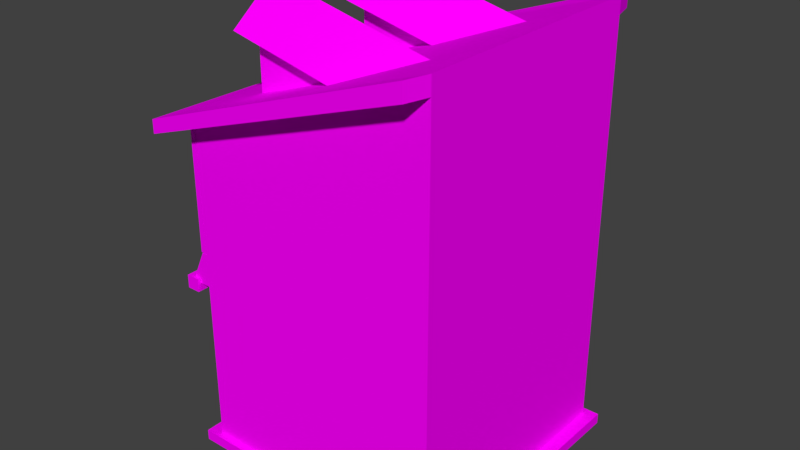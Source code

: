 # Source: b11.blend  (saved by Blender 2.77.0; exported with 4.5.12 LTS)
import bpy
from mathutils import Matrix  # noqa: F401  (used for matrix-valued properties, if any)

bpy.ops.wm.read_factory_settings(use_empty=True)
scene = bpy.context.scene
scene.name = 'Scene'

# ---- collections
col_collection_1 = bpy.data.collections.new('Collection 1'); scene.collection.children.link(col_collection_1)

# ---- images (referenced by path relative to the original .blend; pixels are not part of the script)
import os
ASSET_DIR = os.environ.get("B2B_ASSET_DIR", "")  # directory of the original .blend (textures are referenced by path, not embedded)
HERE = os.path.dirname(os.path.abspath(__file__))  # packed textures are extracted next to this script under _unpacked/

def load_image(name, relpath, width, height, colorspace="sRGB"):
    """Load a texture the original file referenced (path relative to the .blend, or extracted next to this script)."""
    p = next((c for c in (os.path.join(HERE, relpath), os.path.join(ASSET_DIR, relpath)) if relpath and os.path.exists(c)), "")
    if p:
        img = bpy.data.images.load(p, check_existing=True)
        img.name = name
    else:  # same state as the original file: an image datablock whose file is absent (Cycles renders it pink)
        img = bpy.data.images.new(name, width, height)
        img.source = "FILE"
        img.filepath = "//" + (relpath or name)
    img.colorspace_settings.name = colorspace
    return img
img_colorpalette_jpg_001 = load_image('colorPalette.jpg.001', 'colorPalette.jpg', 1024, 1024, 'sRGB')

# ---- materials (node trees are filled in below, after node groups)
mat_material_001 = bpy.data.materials.new('Material.001')
mat_material_001.alpha_threshold = 0.0
mat_material_001.roughness = 0.5
mat_material_001.line_color = (0.0, 0.0, 0.0, 1.0)

# ---- material node trees
mat_material_001.use_nodes = True; mat_material_001.node_tree.nodes.clear()
_N = mat_material_001.node_tree.nodes; _L = mat_material_001.node_tree.links
n0 = _N.new('ShaderNodeOutputMaterial'); n0.name = 'Material Output'; n0.location = (300, 300)
n1 = _N.new('ShaderNodeBsdfDiffuse'); n1.name = 'Diffuse BSDF'; n1.location = (10, 300)
n2 = _N.new('ShaderNodeTexImage'); n2.name = 'Image Texture'; n2.location = (228, 132)
n2.width = 140
n2.image = img_colorpalette_jpg_001
n3 = _N.new('ShaderNodeTexCoord'); n3.name = 'Texture Coordinate'; n3.location = (-183, 230)
_L.new(n1.outputs[0], n0.inputs[0])
_L.new(n3.outputs[2], n2.inputs[0])
_L.new(n2.outputs[0], n1.inputs[0])
n0.is_active_output = True

# ---- world
world_world = bpy.data.worlds.new('World'); scene.world = world_world
world_world.color = (0.05088, 0.05088, 0.05088)
world_world.use_sun_shadow = False
world_world.sun_shadow_jitter_overblur = 0.0
world_world.cycles.sampling_method = 'MANUAL'

# ---- meshes
me_cube = bpy.data.meshes.new('Cube')
me_cube.from_pydata([(-1.495, -0.7515, 7.165), (2.569, -2.569, -1.0), (-2.569, -2.569, -1.0), (-1.495, -0.7515, 6.086), (-1.495, -1.83, 7.165), (2.569, -2.569, 7.625), (-2.569, -2.569, 5.827), (-1.495, -1.83, 6.086), (2.569, 0.0, -1.0), (-2.569, 7.153e-07, -1.0), (2.569, -1.192e-06, 7.625), (-2.569, 4.768e-07, 5.827), (2.177, -1.953, 5.0), (2.177, -1.953, 6.325), (2.177, -0.628, 5.0), (2.177, -0.628, 6.325), (2.177, -1.291, 6.325), (-1.495, -1.291, 6.086), (-1.495, -1.291, 7.165), (2.177, -1.291, 5.0), (2.464, -1.291, 7.056), (2.464, -2.241, 6.325), (-1.783, -0.3406, 7.288), (2.464, -0.3406, 6.325), (-1.783, -1.291, 8.019), (-1.783, -2.241, 7.288), (-1.495, -1.291, 5.963), (-1.495, -1.953, 5.963), (-1.495, -0.628, 7.288), (-1.495, -0.628, 5.963), (-1.495, -1.291, 7.288), (-1.495, -1.953, 7.288), (-1.321, -1.291, 7.165), (-1.321, -1.291, 6.086), (-1.321, -1.83, 6.086), (-1.321, -0.7515, 7.165), (-1.321, -0.7515, 6.086), (-1.321, -1.83, 7.165), (-1.374, -1.351, 6.189), (-1.374, -1.351, 6.928), (-1.374, -1.213, 6.189), (-1.374, -1.213, 6.928), (-1.236, -1.351, 6.189), (-1.236, -1.351, 6.928), (-1.236, -1.213, 6.189), (-1.236, -1.213, 6.928), (-1.374, -0.7389, 6.81), (-1.374, -1.825, 6.81), (-1.374, -0.7389, 6.947), (-1.374, -1.825, 6.947), (-1.236, -0.7389, 6.81), (-1.236, -1.825, 6.81), (-1.236, -0.7389, 6.947), (-1.236, -1.825, 6.947), (2.569, -2.569, 7.281), (-2.569, -2.569, 5.555), (-2.569, 4.864e-07, 5.555), (2.569, -1.145e-06, 7.281), (2.445, -3.034, 7.281), (2.445, -3.034, 7.625), (-3.106, -3.034, 5.385), (-3.106, -3.034, 5.657), (-2.982, 4.768e-07, 5.657), (-2.982, 4.864e-07, 5.385), (-2.684, -1.716, 0.5821), (-2.684, -1.716, 1.838), (-2.684, -0.8974, 0.5821), (-2.684, -0.8974, 1.838), (-2.577, -1.807, 0.5053), (-2.577, -1.807, 1.914), (-2.577, -0.8061, 0.5053), (-2.577, -0.8061, 1.914), (-2.684, -1.807, 0.5053), (-2.684, -1.807, 1.914), (-2.684, -0.8061, 1.914), (-2.684, -0.8061, 0.5053), (-2.59, -1.716, 0.5821), (-2.59, -1.716, 1.838), (-2.59, -0.8974, 1.838), (-2.59, -0.8974, 0.5821), (-2.718, -1.404, 0.5579), (-2.718, -1.404, 1.911), (-2.718, -1.254, 0.5579), (-2.718, -1.254, 1.911), (-2.627, -1.404, 0.5579), (-2.627, -1.404, 1.911), (-2.627, -1.254, 0.5579), (-2.627, -1.254, 1.911), (-2.696, -0.8817, 1.378), (-2.696, -1.771, 1.378), (-2.696, -0.8817, 1.469), (-2.696, -1.771, 1.469), (-2.605, -0.8817, 1.378), (-2.605, -1.771, 1.378), (-2.605, -0.8817, 1.469), (-2.605, -1.771, 1.469), (-2.696, -0.8817, 1.102), (-2.696, -1.771, 1.102), (-2.696, -0.8817, 1.193), (-2.696, -1.771, 1.193), (-2.605, -0.8817, 1.102), (-2.605, -1.771, 1.102), (-2.605, -0.8817, 1.193), (-2.605, -1.771, 1.193), (-2.696, -0.8817, 0.8414), (-2.696, -1.771, 0.8414), (-2.696, -0.8817, 0.9325), (-2.696, -1.771, 0.9325), (-2.605, -0.8817, 0.8414), (-2.605, -1.771, 0.8414), (-2.605, -0.8817, 0.9325), (-2.605, -1.771, 0.9325), (-2.696, -0.8817, 0.6068), (-2.696, -1.771, 0.6068), (-2.696, -0.8817, 0.698), (-2.696, -1.771, 0.698), (-2.605, -0.8817, 0.6068), (-2.605, -1.771, 0.6068), (-2.605, -0.8817, 0.698), (-2.605, -1.771, 0.698), (-2.569, 5.751e-07, 3.012), (2.569, -7.006e-07, 4.069), (2.569, -2.569, 4.069), (-2.569, -2.569, 3.012), (-2.569, 5.987e-07, 2.338), (2.569, -5.829e-07, 3.218), (2.569, -2.569, 3.218), (-2.569, -2.569, 2.338), (-2.986, -2.569, 2.338), (-2.672, -2.569, 3.012), (-2.672, 5.751e-07, 3.012), (-2.986, 5.987e-07, 2.338), (-3.067, -0.5103, 2.175), (-3.067, -0.5103, 2.447), (-3.067, -0.2383, 2.175), (-3.067, -0.2383, 2.447), (-2.796, -0.5103, 2.175), (-2.796, -0.5103, 2.447), (-2.796, -0.2383, 2.175), (-2.796, -0.2383, 2.447), (-3.025, -0.8319, 2.251), (-3.025, -0.8319, 2.438), (-3.025, -0.6447, 2.251), (-3.025, -0.6447, 2.438), (-2.838, -0.8319, 2.251), (-2.838, -0.8319, 2.438), (-2.838, -0.6447, 2.251), (-2.838, -0.6447, 2.438), (-3.025, -0.1388, 2.251), (-3.025, -0.1388, 2.438), (-3.025, 0.04846, 2.251), (-3.025, 0.04846, 2.438), (-2.838, -0.1388, 2.251), (-2.838, -0.1388, 2.438), (-2.838, 0.04846, 2.251), (-2.838, 0.04846, 2.438), (-3.067, -1.243, 2.175), (-3.067, -1.243, 2.447), (-3.067, -0.9715, 2.175), (-3.067, -0.9715, 2.447), (-2.796, -1.243, 2.175), (-2.796, -1.243, 2.447), (-2.796, -0.9715, 2.175), (-2.796, -0.9715, 2.447), (-3.025, -1.565, 2.251), (-3.025, -1.565, 2.438), (-3.025, -1.378, 2.251), (-3.025, -1.378, 2.438), (-2.838, -1.565, 2.251), (-2.838, -1.565, 2.438), (-2.838, -1.378, 2.251), (-2.838, -1.378, 2.438), (-3.067, -1.941, 2.175), (-3.067, -1.941, 2.447), (-3.067, -1.669, 2.175), (-3.067, -1.669, 2.447), (-2.796, -1.941, 2.175), (-2.796, -1.941, 2.447), (-2.796, -1.669, 2.175), (-2.796, -1.669, 2.447), (-3.025, -2.262, 2.251), (-3.025, -2.262, 2.438), (-3.025, -2.075, 2.251), (-3.025, -2.075, 2.438), (-2.838, -2.262, 2.251), (-2.838, -2.262, 2.438), (-2.838, -2.075, 2.251), (-2.838, -2.075, 2.438), (-3.067, -2.643, 2.175), (-3.067, -2.643, 2.447), (-3.067, -2.371, 2.175), (-3.067, -2.371, 2.447), (-2.796, -2.643, 2.175), (-2.796, -2.643, 2.447), (-2.796, -2.371, 2.175), (-2.796, -2.371, 2.447), (-2.699, -2.565, 3.025), (-2.699, -2.565, 5.49), (-2.699, -2.449, 3.025), (-2.699, -2.449, 5.49), (-2.583, -2.565, 3.025), (-2.583, -2.565, 5.49), (-2.583, -2.449, 3.025), (-2.583, -2.449, 5.49), (-2.685, -2.343, -0.8471), (-2.685, -1.997, -0.8471), (-2.685, -1.997, -0.4418), (-2.635, -2.343, -0.8471), (-2.635, -2.343, -0.4418), (-2.635, -1.997, -0.8471), (-2.685, -2.17, -0.8471), (-2.635, -2.17, -0.8471), (-2.685, -2.343, -0.4418), (-2.663, -2.313, -0.8007), (-2.685, -2.314, -0.3865), (-2.685, -2.281, -0.3585), (-2.685, -2.246, -0.338), (-2.685, -2.208, -0.3255), (-2.685, -2.17, -0.3213), (-2.685, -2.132, -0.3255), (-2.685, -2.094, -0.338), (-2.685, -2.059, -0.3585), (-2.685, -2.026, -0.3865), (-2.635, -1.997, -0.4418), (-2.635, -2.17, -0.545), (-2.635, -2.026, -0.3865), (-2.635, -2.059, -0.3585), (-2.635, -2.094, -0.338), (-2.635, -2.132, -0.3255), (-2.635, -2.17, -0.3213), (-2.635, -2.208, -0.3255), (-2.635, -2.246, -0.338), (-2.635, -2.281, -0.3585), (-2.635, -2.314, -0.3865), (-2.685, -2.313, -0.8007), (-2.685, -2.313, -0.4498), (-2.685, -2.027, -0.4498), (-2.685, -2.027, -0.8007), (-2.685, -2.17, -0.8007), (-2.683, -2.323, -0.6108), (-2.685, -2.289, -0.4212), (-2.685, -2.262, -0.3981), (-2.685, -2.232, -0.3813), (-2.685, -2.202, -0.371), (-2.685, -2.17, -0.3675), (-2.685, -2.138, -0.371), (-2.685, -2.108, -0.3813), (-2.685, -2.078, -0.3981), (-2.685, -2.051, -0.4212), (-2.663, -2.313, -0.4498), (-2.663, -2.027, -0.4498), (-2.663, -2.027, -0.8007), (-2.663, -2.17, -0.8007), (-2.663, -2.17, -0.5518), (-2.663, -2.289, -0.4212), (-2.663, -2.262, -0.3981), (-2.663, -2.232, -0.3813), (-2.663, -2.202, -0.371), (-2.663, -2.17, -0.3675), (-2.663, -2.138, -0.371), (-2.663, -2.108, -0.3813), (-2.663, -2.078, -0.3981), (-2.663, -2.051, -0.4212), (-2.683, -2.323, -0.5769), (-2.683, -2.017, -0.6108), (-2.683, -2.017, -0.5769), (-2.627, -2.323, -0.6108), (-2.627, -2.323, -0.5769), (-2.627, -2.017, -0.6108), (-2.627, -2.017, -0.5769), (-2.685, -1.184, -0.3255), (-2.685, -1.223, -0.3213), (-2.685, -1.261, -0.3255), (-2.685, -1.298, -0.338), (-2.685, -1.334, -0.3585), (-2.685, -1.367, -0.3865), (-2.663, -1.365, -0.8007), (-2.685, -1.396, -0.4418), (-2.635, -1.223, -0.8471), (-2.685, -1.223, -0.8471), (-2.635, -1.049, -0.8471), (-2.635, -1.396, -0.4418), (-2.635, -1.396, -0.8471), (-2.685, -1.049, -0.4418), (-2.685, -1.049, -0.8471), (-2.685, -1.396, -0.8471), (-2.685, -1.997, -0.485), (-2.635, -2.343, -0.485), (-2.635, -2.17, -0.5772), (-2.685, -2.313, -0.4872), (-2.685, -2.027, -0.4872), (-2.663, -2.313, -0.4872), (-2.663, -2.027, -0.4872), (-2.663, -2.17, -0.5783), (-2.685, -2.343, -0.485), (-2.635, -1.997, -0.485), (-2.685, -2.358, -0.485), (-2.685, -2.358, -0.4418), (-2.685, -1.982, -0.4418), (-2.635, -1.982, -0.4418), (-2.635, -2.358, -0.4418), (-2.685, -1.982, -0.485), (-2.635, -2.358, -0.485), (-2.635, -1.982, -0.485), (-2.685, -2.17, -0.8743), (-2.685, -2.343, -0.8743), (-2.635, -1.997, -0.8743), (-2.685, -1.997, -0.8743), (-2.635, -2.17, -0.8743), (-2.635, -2.343, -0.8743), (-2.704, -2.17, -0.8471), (-2.704, -2.343, -0.8471), (-2.704, -1.997, -0.8471), (-2.704, -2.17, -0.8743), (-2.704, -2.343, -0.8743), (-2.704, -1.997, -0.8743), (-2.685, -2.17, -0.8924), (-2.685, -2.343, -0.8924), (-2.635, -1.997, -0.8924), (-2.685, -1.997, -0.8924), (-2.635, -2.17, -0.8924), (-2.635, -2.343, -0.8924), (-2.685, -1.147, -0.338), (-2.685, -1.112, -0.3585), (-2.685, -1.079, -0.3865), (-2.635, -1.049, -0.4418), (-2.635, -1.223, -0.545), (-2.635, -1.079, -0.3865), (-2.635, -1.112, -0.3585), (-2.635, -1.147, -0.338), (-2.635, -1.184, -0.3255), (-2.635, -1.223, -0.3213), (-2.635, -1.261, -0.3255), (-2.635, -1.298, -0.338), (-2.635, -1.334, -0.3585), (-2.635, -1.367, -0.3865), (-2.685, -1.365, -0.8007), (-2.685, -1.365, -0.4498), (-2.685, -1.08, -0.4498), (-2.685, -1.08, -0.8007), (-2.685, -1.223, -0.8007), (-2.683, -1.375, -0.6108), (-2.685, -1.341, -0.4212), (-2.685, -1.314, -0.3981), (-2.685, -1.285, -0.3813), (-2.685, -1.254, -0.371), (-2.685, -1.223, -0.3675), (-2.685, -1.191, -0.371), (-2.685, -1.16, -0.3813), (-2.685, -1.131, -0.3981), (-2.685, -1.104, -0.4212), (-2.663, -1.365, -0.4498), (-2.663, -1.08, -0.4498), (-2.663, -1.08, -0.8007), (-2.663, -1.223, -0.8007), (-2.663, -1.223, -0.5518), (-2.663, -1.341, -0.4212), (-2.663, -1.314, -0.3981), (-2.663, -1.285, -0.3813), (-2.663, -1.254, -0.371), (-2.663, -1.223, -0.3675), (-2.663, -1.191, -0.371), (-2.663, -1.16, -0.3813), (-2.663, -1.131, -0.3981), (-2.663, -1.104, -0.4212), (-2.683, -1.375, -0.5769), (-2.683, -1.07, -0.6108), (-2.683, -1.07, -0.5769), (-2.627, -1.375, -0.6108), (-2.627, -1.375, -0.5769), (-2.627, -1.07, -0.6108), (-2.627, -1.07, -0.5769), (-2.685, -1.049, -0.485), (-2.635, -1.396, -0.485), (-2.635, -1.223, -0.5772), (-2.685, -1.365, -0.4872), (-2.685, -1.08, -0.4872), (-2.663, -1.365, -0.4872), (-2.663, -1.08, -0.4872), (-2.663, -1.223, -0.5783), (-2.685, -1.396, -0.485), (-2.635, -1.049, -0.485), (-2.685, -1.41, -0.485), (-2.685, -1.41, -0.4418), (-2.685, -1.035, -0.4418), (-2.635, -1.035, -0.4418), (-2.635, -1.41, -0.4418), (-2.685, -1.035, -0.485), (-2.635, -1.41, -0.485), (-2.635, -1.035, -0.485), (-2.685, -1.223, -0.8743), (-2.685, -1.396, -0.8743), (-2.635, -1.049, -0.8743), (-2.685, -1.049, -0.8743), (-2.635, -1.223, -0.8743), (-2.635, -1.396, -0.8743), (-2.704, -1.223, -0.8471), (-2.704, -1.396, -0.8471), (-2.704, -1.049, -0.8471), (-2.704, -1.223, -0.8743), (-2.704, -1.396, -0.8743), (-2.704, -1.049, -0.8743), (-2.685, -1.223, -0.8924), (-2.685, -1.396, -0.8924), (-2.635, -1.049, -0.8924), (-2.685, -1.049, -0.8924), (-2.635, -1.223, -0.8924), (-2.635, -1.396, -0.8924), (2.569, 0.0, -1.196), (2.569, -2.569, -1.196), (-2.569, -2.569, -1.196), (-2.569, 7.153e-07, -1.196), (2.84, 0.1357, -0.9897), (2.84, -2.705, -0.9897), (-2.84, -2.705, -0.9897), (-2.84, 0.1357, -0.9897), (2.84, 0.1357, -1.206), (2.84, -2.705, -1.206), (-2.84, -2.705, -1.206), (-2.84, 0.1357, -1.206), (-2.684, -1.716, 3.642), (-2.684, -1.716, 4.898), (-2.684, -0.8974, 3.642), (-2.684, -0.8974, 4.898), (-2.577, -1.807, 3.565), (-2.577, -1.807, 4.974), (-2.577, -0.8061, 3.565), (-2.577, -0.8061, 4.974), (-2.684, -1.807, 3.565), (-2.684, -1.807, 4.974), (-2.684, -0.8061, 4.974), (-2.684, -0.8061, 3.565), (-2.59, -1.716, 3.642), (-2.59, -1.716, 4.898), (-2.59, -0.8974, 4.898), (-2.59, -0.8974, 3.642), (-2.718, -1.404, 3.618), (-2.718, -1.404, 4.971), (-2.718, -1.254, 3.618), (-2.718, -1.254, 4.971), (-2.627, -1.404, 3.618), (-2.627, -1.404, 4.971), (-2.627, -1.254, 3.618), (-2.627, -1.254, 4.971), (-2.696, -0.8817, 4.438), (-2.696, -1.771, 4.438), (-2.696, -0.8817, 4.529), (-2.696, -1.771, 4.529), (-2.605, -0.8817, 4.438), (-2.605, -1.771, 4.438), (-2.605, -0.8817, 4.529), (-2.605, -1.771, 4.529), (-2.696, -0.8817, 4.162), (-2.696, -1.771, 4.162), (-2.696, -0.8817, 4.253), (-2.696, -1.771, 4.253), (-2.605, -0.8817, 4.162), (-2.605, -1.771, 4.162), (-2.605, -0.8817, 4.253), (-2.605, -1.771, 4.253), (-2.696, -0.8817, 3.901), (-2.696, -1.771, 3.901), (-2.696, -0.8817, 3.993), (-2.696, -1.771, 3.993), (-2.605, -0.8817, 3.901), (-2.605, -1.771, 3.901), (-2.605, -0.8817, 3.993), (-2.605, -1.771, 3.993), (-2.696, -0.8817, 3.667), (-2.696, -1.771, 3.667), (-2.696, -0.8817, 3.758), (-2.696, -1.771, 3.758), (-2.605, -0.8817, 3.667), (-2.605, -1.771, 3.667), (-2.605, -0.8817, 3.758), (-2.605, -1.771, 3.758)], [], [(408, 8, 412, 416), (10, 11, 6, 5), (57, 10, 5, 54), (11, 56, 63, 62), (26, 29, 14, 19), (13, 31, 27, 12), (56, 55, 60, 63), (16, 13, 12, 19), (28, 15, 14, 29), (18, 0, 35, 32), (16, 15, 23, 20), (30, 31, 25, 24), (3, 17, 33, 36), (15, 16, 19, 14), (27, 26, 19, 12), (20, 23, 22, 24), (21, 20, 24, 25), (31, 13, 21, 25), (15, 28, 22, 23), (13, 16, 20, 21), (28, 30, 24, 22), (7, 17, 26, 27), (3, 0, 28, 29), (0, 18, 30, 28), (4, 7, 27, 31), (17, 3, 29, 26), (18, 4, 31, 30), (32, 35, 36, 33), (37, 32, 33, 34), (17, 7, 34, 33), (4, 18, 32, 37), (7, 4, 37, 34), (0, 3, 36, 35), (39, 41, 40, 38), (41, 45, 44, 40), (45, 43, 42, 44), (43, 39, 38, 42), (38, 40, 44, 42), (43, 45, 41, 39), (47, 49, 48, 46), (49, 53, 52, 48), (53, 51, 50, 52), (51, 47, 46, 50), (46, 48, 52, 50), (51, 53, 49, 47), (123, 55, 56, 120), (122, 54, 55, 123), (121, 57, 54, 122), (58, 59, 61, 60), (60, 61, 62, 63), (54, 5, 59, 58), (6, 11, 62, 61), (55, 54, 58, 60), (5, 6, 61, 59), (67, 66, 79, 78), (74, 71, 70, 75), (71, 69, 68, 70), (69, 73, 72, 68), (72, 75, 70, 68), (69, 71, 74, 73), (65, 64, 72, 73), (67, 65, 73, 74), (66, 67, 74, 75), (64, 66, 75, 72), (77, 78, 79, 76), (64, 65, 77, 76), (66, 64, 76, 79), (65, 67, 78, 77), (81, 83, 82, 80), (83, 87, 86, 82), (87, 85, 84, 86), (85, 81, 80, 84), (80, 82, 86, 84), (85, 87, 83, 81), (89, 91, 90, 88), (91, 95, 94, 90), (95, 93, 92, 94), (93, 89, 88, 92), (88, 90, 94, 92), (93, 95, 91, 89), (97, 99, 98, 96), (99, 103, 102, 98), (103, 101, 100, 102), (101, 97, 96, 100), (96, 98, 102, 100), (101, 103, 99, 97), (105, 107, 106, 104), (107, 111, 110, 106), (111, 109, 108, 110), (109, 105, 104, 108), (104, 106, 110, 108), (109, 111, 107, 105), (113, 115, 114, 112), (115, 119, 118, 114), (119, 117, 116, 118), (117, 113, 112, 116), (112, 114, 118, 116), (117, 119, 115, 113), (125, 121, 122, 126), (126, 122, 123, 127), (120, 124, 131, 130), (2, 127, 124, 9), (1, 126, 127, 2), (8, 125, 126, 1), (128, 129, 130, 131), (127, 123, 129, 128), (123, 120, 130, 129), (124, 127, 128, 131), (133, 135, 134, 132), (135, 139, 138, 134), (139, 137, 136, 138), (137, 133, 132, 136), (132, 134, 138, 136), (137, 139, 135, 133), (141, 143, 142, 140), (143, 147, 146, 142), (147, 145, 144, 146), (145, 141, 140, 144), (140, 142, 146, 144), (145, 147, 143, 141), (149, 151, 150, 148), (151, 155, 154, 150), (155, 153, 152, 154), (153, 149, 148, 152), (148, 150, 154, 152), (153, 155, 151, 149), (157, 159, 158, 156), (159, 163, 162, 158), (163, 161, 160, 162), (161, 157, 156, 160), (156, 158, 162, 160), (161, 163, 159, 157), (165, 167, 166, 164), (167, 171, 170, 166), (171, 169, 168, 170), (169, 165, 164, 168), (164, 166, 170, 168), (169, 171, 167, 165), (173, 175, 174, 172), (175, 179, 178, 174), (179, 177, 176, 178), (177, 173, 172, 176), (172, 174, 178, 176), (177, 179, 175, 173), (181, 183, 182, 180), (183, 187, 186, 182), (187, 185, 184, 186), (185, 181, 180, 184), (180, 182, 186, 184), (185, 187, 183, 181), (189, 191, 190, 188), (191, 195, 194, 190), (195, 193, 192, 194), (193, 189, 188, 192), (188, 190, 194, 192), (193, 195, 191, 189), (197, 199, 198, 196), (199, 203, 202, 198), (203, 201, 200, 202), (201, 197, 196, 200), (196, 198, 202, 200), (201, 203, 199, 197), (286, 295, 209, 205), (295, 288, 211, 209), (287, 294, 204, 207), (207, 204, 305, 309), (214, 215, 241, 240), (211, 207, 309, 308), (288, 287, 207, 211), (294, 212, 235, 289), (221, 222, 248, 247), (212, 214, 240, 235), (220, 221, 247, 246), (219, 220, 246, 245), (218, 219, 245, 244), (217, 218, 244, 243), (205, 210, 238, 237), (216, 217, 243, 242), (223, 225, 224), (225, 226, 224), (226, 227, 224), (227, 228, 224), (228, 229, 224), (229, 230, 224), (230, 231, 224), (231, 232, 224), (232, 233, 224), (233, 208, 224), (223, 206, 222, 225), (225, 222, 221, 226), (226, 221, 220, 227), (227, 220, 219, 228), (228, 219, 218, 229), (229, 218, 217, 230), (230, 217, 216, 231), (231, 216, 215, 232), (232, 215, 214, 233), (233, 214, 212, 208), (210, 204, 234, 238), (238, 234, 213, 252), (243, 244, 258, 257), (290, 237, 251, 292), (242, 243, 257, 256), (289, 235, 249, 291), (241, 242, 256, 255), (248, 236, 250, 262), (240, 241, 255, 254), (247, 248, 262, 261), (235, 240, 254, 249), (246, 247, 261, 260), (222, 206, 236, 248), (286, 205, 237, 290), (215, 216, 242, 241), (291, 293, 252, 213), (249, 254, 253), (254, 255, 253), (255, 256, 253), (256, 257, 253), (257, 258, 253), (258, 259, 253), (259, 260, 253), (260, 261, 253), (261, 262, 253), (262, 250, 253), (293, 292, 251, 252), (244, 245, 259, 258), (237, 238, 252, 251), (245, 246, 260, 259), (263, 265, 264, 239), (265, 269, 268, 264), (269, 267, 266, 268), (267, 263, 239, 266), (239, 264, 268, 266), (267, 269, 265, 263), (270, 322, 348, 347), (322, 323, 349, 348), (277, 275, 342, 337), (323, 324, 350, 349), (380, 277, 337, 375), (374, 373, 282, 278), (278, 282, 395, 394), (275, 274, 343, 342), (282, 285, 391, 395), (373, 380, 285, 282), (381, 374, 278, 280), (372, 381, 280, 284), (253, 250, 292, 293), (249, 253, 293, 291), (206, 286, 290, 236), (234, 289, 291, 213), (236, 290, 292, 250), (204, 294, 289, 234), (224, 208, 287, 288), (295, 286, 301, 303), (223, 224, 288, 295), (287, 208, 300, 302), (300, 297, 296, 302), (298, 299, 303, 301), (212, 294, 296, 297), (294, 287, 302, 296), (208, 212, 297, 300), (286, 206, 298, 301), (223, 295, 303, 299), (206, 223, 299, 298), (306, 308, 320, 318), (304, 307, 319, 316), (304, 305, 314, 313), (307, 304, 313, 315), (209, 211, 308, 306), (205, 209, 306, 307), (311, 310, 313, 314), (310, 312, 315, 313), (204, 210, 310, 311), (205, 307, 315, 312), (210, 205, 312, 310), (305, 204, 311, 314), (316, 319, 318, 320), (317, 316, 320, 321), (305, 304, 316, 317), (308, 309, 321, 320), (309, 305, 317, 321), (307, 306, 318, 319), (271, 270, 347, 346), (272, 271, 346, 345), (284, 279, 340, 339), (273, 272, 345, 344), (325, 327, 326), (327, 328, 326), (328, 329, 326), (329, 330, 326), (330, 331, 326), (331, 332, 326), (332, 333, 326), (333, 334, 326), (334, 335, 326), (335, 281, 326), (325, 283, 324, 327), (327, 324, 323, 328), (328, 323, 322, 329), (329, 322, 270, 330), (330, 270, 271, 331), (331, 271, 272, 332), (332, 272, 273, 333), (333, 273, 274, 334), (334, 274, 275, 335), (335, 275, 277, 281), (279, 285, 336, 340), (340, 336, 276, 354), (345, 346, 360, 359), (376, 339, 353, 378), (344, 345, 359, 358), (375, 337, 351, 377), (343, 344, 358, 357), (350, 338, 352, 364), (342, 343, 357, 356), (349, 350, 364, 363), (337, 342, 356, 351), (348, 349, 363, 362), (324, 283, 338, 350), (372, 284, 339, 376), (274, 273, 344, 343), (377, 379, 354, 276), (351, 356, 355), (356, 357, 355), (357, 358, 355), (358, 359, 355), (359, 360, 355), (360, 361, 355), (361, 362, 355), (362, 363, 355), (363, 364, 355), (364, 352, 355), (379, 378, 353, 354), (346, 347, 361, 360), (339, 340, 354, 353), (347, 348, 362, 361), (365, 367, 366, 341), (367, 371, 370, 366), (371, 369, 368, 370), (369, 365, 341, 368), (341, 366, 370, 368), (369, 371, 367, 365), (355, 352, 378, 379), (351, 355, 379, 377), (283, 372, 376, 338), (336, 375, 377, 276), (338, 376, 378, 352), (285, 380, 375, 336), (326, 281, 373, 374), (381, 372, 387, 389), (325, 326, 374, 381), (373, 281, 386, 388), (386, 383, 382, 388), (384, 385, 389, 387), (277, 380, 382, 383), (380, 373, 388, 382), (281, 277, 383, 386), (372, 283, 384, 387), (325, 381, 389, 385), (283, 325, 385, 384), (392, 394, 406, 404), (390, 393, 405, 402), (390, 391, 400, 399), (393, 390, 399, 401), (280, 278, 394, 392), (284, 280, 392, 393), (397, 396, 399, 400), (396, 398, 401, 399), (285, 279, 396, 397), (284, 393, 401, 398), (279, 284, 398, 396), (391, 285, 397, 400), (402, 405, 404, 406), (403, 402, 406, 407), (391, 390, 402, 403), (394, 395, 407, 406), (395, 391, 403, 407), (393, 392, 404, 405), (408, 409, 410, 411), (9, 8, 408, 411), (1, 2, 414, 413), (410, 409, 417, 418), (413, 414, 418, 417), (414, 415, 419, 418), (412, 413, 417, 416), (411, 410, 418, 419), (409, 408, 416, 417), (2, 9, 415, 414), (9, 411, 419, 415), (8, 1, 413, 412), (423, 422, 435, 434), (430, 427, 426, 431), (427, 425, 424, 426), (425, 429, 428, 424), (428, 431, 426, 424), (425, 427, 430, 429), (421, 420, 428, 429), (423, 421, 429, 430), (422, 423, 430, 431), (420, 422, 431, 428), (433, 434, 435, 432), (420, 421, 433, 432), (422, 420, 432, 435), (421, 423, 434, 433), (437, 439, 438, 436), (439, 443, 442, 438), (443, 441, 440, 442), (441, 437, 436, 440), (436, 438, 442, 440), (441, 443, 439, 437), (445, 447, 446, 444), (447, 451, 450, 446), (451, 449, 448, 450), (449, 445, 444, 448), (444, 446, 450, 448), (449, 451, 447, 445), (453, 455, 454, 452), (455, 459, 458, 454), (459, 457, 456, 458), (457, 453, 452, 456), (452, 454, 458, 456), (457, 459, 455, 453), (461, 463, 462, 460), (463, 467, 466, 462), (467, 465, 464, 466), (465, 461, 460, 464), (460, 462, 466, 464), (465, 467, 463, 461), (469, 471, 470, 468), (471, 475, 474, 470), (475, 473, 472, 474), (473, 469, 468, 472), (468, 470, 474, 472), (473, 475, 471, 469)])
_uv = me_cube.uv_layers.new(name='UVMap')
_uv.uv.foreach_set('vector', [0.2819, 0.1119, 0.2819, 0.1119, 0.2819, 0.1119, 0.2819, 0.1119, 0.2819, 0.1119, 0.2819, 0.1119, 0.2819, 0.1119, 0.2819, 0.1119, 0.2819, 0.1119, 0.2819, 0.1119, 0.2819, 0.1119, 0.2819, 0.1119, 0.2819, 0.1119, 0.2819, 0.1119, 0.2819, 0.1119, 0.2819, 0.1119, 0.4985, 0.1632, 0.4974, 0.1632, 0.4974, 0.1482, 0.4985, 0.1482, 0.4951, 0.1632, 0.4951, 0.1482, 0.4974, 0.1495, 0.4974, 0.1646, 0.2819, 0.1119, 0.2819, 0.1119, 0.2819, 0.1119, 0.2819, 0.1119, 0.5014, 0.1511, 0.5026, 0.1511, 0.5026, 0.1563, 0.5014, 0.1563, 0.5044, 0.1644, 0.5044, 0.1494, 0.5058, 0.1482, 0.5058, 0.1632, 0.5003, 0.1666, 0.5003, 0.1645, 0.5006, 0.1645, 0.5006, 0.1666, 0.5014, 0.1511, 0.5002, 0.1511, 0.4997, 0.1511, 0.5014, 0.1482, 0.5014, 0.1616, 0.5026, 0.1616, 0.5031, 0.1616, 0.5014, 0.1645, 0.5003, 0.1645, 0.5002, 0.1662, 0.4998, 0.1662, 0.5, 0.1645, 0.5002, 0.1511, 0.5014, 0.1511, 0.5014, 0.1563, 0.5002, 0.1563, 0.4997, 0.1632, 0.4985, 0.1632, 0.4985, 0.1482, 0.4997, 0.1482, 0.4951, 0.1654, 0.4929, 0.1661, 0.4929, 0.1488, 0.4951, 0.1482, 0.5031, 0.1482, 0.5044, 0.1488, 0.5044, 0.1661, 0.5031, 0.1654, 0.5063, 0.1493, 0.5063, 0.1643, 0.5058, 0.1654, 0.5058, 0.1482, 0.5063, 0.1643, 0.5063, 0.1493, 0.5068, 0.1482, 0.5068, 0.1654, 0.5026, 0.1511, 0.5014, 0.1511, 0.5014, 0.1482, 0.5031, 0.1511, 0.5002, 0.1616, 0.5014, 0.1616, 0.5014, 0.1645, 0.4997, 0.1616, 0.5024, 0.1568, 0.5014, 0.1568, 0.5014, 0.1563, 0.5026, 0.1563, 0.5005, 0.1568, 0.5005, 0.1611, 0.5002, 0.1616, 0.5002, 0.1563, 0.5005, 0.1611, 0.5014, 0.1611, 0.5014, 0.1616, 0.5002, 0.1616, 0.5024, 0.1611, 0.5024, 0.1568, 0.5026, 0.1563, 0.5026, 0.1616, 0.5014, 0.1568, 0.5005, 0.1568, 0.5002, 0.1563, 0.5014, 0.1563, 0.5014, 0.1611, 0.5024, 0.1611, 0.5026, 0.1616, 0.5014, 0.1616, 0.1993, 0.8426, 0.1993, 0.84, 0.2017, 0.84, 0.2017, 0.8426, 0.1993, 0.8452, 0.1993, 0.8426, 0.2017, 0.8426, 0.2017, 0.8452, 0.5002, 0.1662, 0.5, 0.1679, 0.4997, 0.1679, 0.4998, 0.1662, 0.5003, 0.1688, 0.5003, 0.1666, 0.5006, 0.1666, 0.5006, 0.1688, 0.5, 0.1679, 0.5003, 0.1705, 0.5, 0.1705, 0.4997, 0.1679, 0.4996, 0.1632, 0.4996, 0.1674, 0.4993, 0.1674, 0.4993, 0.1632, 0.2819, 0.1119, 0.2819, 0.1119, 0.2819, 0.1119, 0.2819, 0.1119, 0.2819, 0.1119, 0.2819, 0.1119, 0.2819, 0.1119, 0.2819, 0.1119, 0.2819, 0.1119, 0.2819, 0.1119, 0.2819, 0.1119, 0.2819, 0.1119, 0.2819, 0.1119, 0.2819, 0.1119, 0.2819, 0.1119, 0.2819, 0.1119, 0.2819, 0.1119, 0.2819, 0.1119, 0.2819, 0.1119, 0.2819, 0.1119, 0.2819, 0.1119, 0.2819, 0.1119, 0.2819, 0.1119, 0.2819, 0.1119, 0.2819, 0.1119, 0.2819, 0.1119, 0.2819, 0.1119, 0.2819, 0.1119, 0.2819, 0.1119, 0.2819, 0.1119, 0.2819, 0.1119, 0.2819, 0.1119, 0.2819, 0.1119, 0.2819, 0.1119, 0.2819, 0.1119, 0.2819, 0.1119, 0.2819, 0.1119, 0.2819, 0.1119, 0.2819, 0.1119, 0.2819, 0.1119, 0.2819, 0.1119, 0.2819, 0.1119, 0.2819, 0.1119, 0.2819, 0.1119, 0.2819, 0.1119, 0.2819, 0.1119, 0.2819, 0.1119, 0.2819, 0.1119, 0.2819, 0.1119, 0.2819, 0.1119, 0.2819, 0.1119, 0.2819, 0.1119, 0.2819, 0.1119, 0.2819, 0.1119, 0.2819, 0.1119, 0.2819, 0.1119, 0.2819, 0.1119, 0.2819, 0.1119, 0.2819, 0.1119, 0.2819, 0.1119, 0.2819, 0.1119, 0.2819, 0.1119, 0.2819, 0.1119, 0.2819, 0.1119, 0.2819, 0.1119, 0.2819, 0.1119, 0.2819, 0.1119, 0.2819, 0.1119, 0.2819, 0.1119, 0.2819, 0.1119, 0.2819, 0.1119, 0.2819, 0.1119, 0.2819, 0.1119, 0.2819, 0.1119, 0.2819, 0.1119, 0.2819, 0.1119, 0.2819, 0.1119, 0.2819, 0.1119, 0.2819, 0.1119, 0.2819, 0.1119, 0.2819, 0.1119, 0.2819, 0.1119, 0.2819, 0.1119, 0.2819, 0.1119, 0.4992, 0.1622, 0.4992, 0.1667, 0.499, 0.1667, 0.499, 0.1622, 0.4977, 0.1622, 0.4979, 0.1622, 0.4979, 0.1672, 0.4977, 0.1672, 0.4999, 0.1622, 0.4968, 0.1622, 0.4968, 0.1572, 0.4999, 0.1572, 0.4974, 0.1622, 0.4977, 0.1622, 0.4977, 0.1672, 0.4974, 0.1672, 0.4982, 0.1671, 0.4982, 0.1622, 0.4984, 0.1622, 0.4984, 0.1671, 0.4982, 0.1622, 0.4982, 0.1671, 0.4979, 0.1671, 0.4979, 0.1622, 0.5027, 0.162, 0.5027, 0.1575, 0.503, 0.1572, 0.503, 0.1622, 0.5002, 0.162, 0.5027, 0.162, 0.503, 0.1622, 0.4999, 0.1622, 0.5002, 0.1575, 0.5002, 0.162, 0.4999, 0.1622, 0.4999, 0.1572, 0.5027, 0.1575, 0.5002, 0.1575, 0.4999, 0.1572, 0.503, 0.1572, 0.1694, 0.7612, 0.1765, 0.7612, 0.1765, 0.7726, 0.1694, 0.7726, 0.4988, 0.1667, 0.4988, 0.1622, 0.499, 0.1622, 0.499, 0.1667, 0.5027, 0.1662, 0.5027, 0.1622, 0.5029, 0.1622, 0.5029, 0.1662, 0.5025, 0.1662, 0.5025, 0.1622, 0.5027, 0.1622, 0.5027, 0.1662, 0.4968, 0.1622, 0.4971, 0.1622, 0.4971, 0.167, 0.4968, 0.167, 0.4988, 0.167, 0.4986, 0.167, 0.4986, 0.1622, 0.4988, 0.1622, 0.4971, 0.1622, 0.4974, 0.1622, 0.4974, 0.167, 0.4971, 0.167, 0.4984, 0.1622, 0.4986, 0.1622, 0.4986, 0.167, 0.4984, 0.167, 0.5025, 0.1668, 0.5025, 0.1662, 0.5027, 0.1662, 0.5027, 0.1668, 0.5029, 0.1662, 0.5029, 0.1668, 0.5027, 0.1668, 0.5027, 0.1662, 0.5025, 0.1666, 0.5023, 0.1666, 0.5023, 0.1622, 0.5025, 0.1622, 0.4999, 0.1622, 0.5001, 0.1622, 0.5001, 0.1666, 0.4999, 0.1666, 0.5011, 0.1622, 0.5013, 0.1622, 0.5013, 0.1666, 0.5011, 0.1666, 0.4996, 0.1666, 0.4994, 0.1666, 0.4994, 0.1622, 0.4996, 0.1622, 0.5007, 0.1669, 0.5007, 0.1666, 0.5009, 0.1666, 0.5009, 0.1669, 0.5005, 0.1669, 0.5005, 0.1666, 0.5007, 0.1666, 0.5007, 0.1669, 0.5019, 0.1666, 0.5017, 0.1666, 0.5017, 0.1622, 0.5019, 0.1622, 0.5003, 0.1622, 0.5005, 0.1622, 0.5005, 0.1666, 0.5003, 0.1666, 0.5015, 0.1622, 0.5017, 0.1622, 0.5017, 0.1666, 0.5015, 0.1666, 0.4994, 0.1666, 0.4992, 0.1666, 0.4992, 0.1622, 0.4994, 0.1622, 0.4996, 0.1669, 0.4996, 0.1666, 0.4999, 0.1666, 0.4999, 0.1669, 0.5003, 0.1669, 0.5003, 0.1666, 0.5005, 0.1666, 0.5005, 0.1669, 0.5021, 0.1666, 0.5019, 0.1666, 0.5019, 0.1622, 0.5021, 0.1622, 0.5001, 0.1622, 0.5003, 0.1622, 0.5003, 0.1666, 0.5001, 0.1666, 0.5013, 0.1622, 0.5015, 0.1622, 0.5015, 0.1666, 0.5013, 0.1666, 0.5009, 0.1666, 0.5007, 0.1666, 0.5007, 0.1622, 0.5009, 0.1622, 0.4999, 0.1669, 0.4999, 0.1666, 0.5001, 0.1666, 0.5001, 0.1669, 0.4994, 0.1669, 0.4994, 0.1666, 0.4996, 0.1666, 0.4996, 0.1669, 0.5023, 0.1666, 0.5021, 0.1666, 0.5021, 0.1622, 0.5023, 0.1622, 0.4996, 0.1622, 0.4999, 0.1622, 0.4999, 0.1666, 0.4996, 0.1666, 0.5009, 0.1622, 0.5011, 0.1622, 0.5011, 0.1666, 0.5009, 0.1666, 0.5007, 0.1666, 0.5005, 0.1666, 0.5005, 0.1622, 0.5007, 0.1622, 0.5001, 0.1669, 0.5001, 0.1666, 0.5003, 0.1666, 0.5003, 0.1669, 0.4992, 0.1669, 0.4992, 0.1666, 0.4994, 0.1666, 0.4994, 0.1669, 0.2819, 0.1119, 0.2819, 0.1119, 0.2819, 0.1119, 0.2819, 0.1119, 0.2819, 0.1119, 0.2819, 0.1119, 0.2819, 0.1119, 0.2819, 0.1119, 0.2819, 0.1119, 0.2819, 0.1119, 0.2819, 0.1119, 0.2819, 0.1119, 0.2819, 0.1119, 0.2819, 0.1119, 0.2819, 0.1119, 0.2819, 0.1119, 0.2819, 0.1119, 0.2819, 0.1119, 0.2819, 0.1119, 0.2819, 0.1119, 0.2819, 0.1119, 0.2819, 0.1119, 0.2819, 0.1119, 0.2819, 0.1119, 0.2819, 0.1119, 0.2819, 0.1119, 0.2819, 0.1119, 0.2819, 0.1119, 0.2819, 0.1119, 0.2819, 0.1119, 0.2819, 0.1119, 0.2819, 0.1119, 0.2819, 0.1119, 0.2819, 0.1119, 0.2819, 0.1119, 0.2819, 0.1119, 0.2819, 0.1119, 0.2819, 0.1119, 0.2819, 0.1119, 0.2819, 0.1119, 0.4988, 0.1572, 0.4988, 0.1586, 0.4977, 0.1586, 0.4977, 0.1572, 0.4988, 0.1572, 0.4977, 0.1572, 0.4977, 0.1558, 0.4988, 0.1558, 0.4988, 0.1601, 0.4988, 0.1615, 0.4977, 0.1615, 0.4977, 0.1601, 0.4999, 0.1601, 0.4988, 0.1601, 0.4988, 0.1586, 0.4999, 0.1586, 0.4999, 0.1558, 0.4999, 0.1572, 0.4988, 0.1572, 0.4988, 0.1558, 0.4965, 0.1629, 0.4954, 0.1629, 0.4954, 0.1615, 0.4965, 0.1615, 0.5011, 0.1534, 0.5011, 0.1543, 0.5003, 0.1543, 0.5003, 0.1534, 0.4957, 0.1536, 0.495, 0.1536, 0.495, 0.1526, 0.4957, 0.1526, 0.4965, 0.1546, 0.4965, 0.1556, 0.4957, 0.1556, 0.4957, 0.1546, 0.4965, 0.1615, 0.4957, 0.1615, 0.4957, 0.1605, 0.4965, 0.1605, 0.4957, 0.1585, 0.4957, 0.1595, 0.495, 0.1595, 0.495, 0.1585, 0.495, 0.1566, 0.495, 0.1556, 0.4957, 0.1556, 0.4957, 0.1566, 0.4984, 0.1534, 0.4984, 0.1543, 0.4976, 0.1543, 0.4976, 0.1534, 0.4965, 0.1536, 0.4957, 0.1536, 0.4957, 0.1526, 0.4965, 0.1526, 0.4968, 0.1534, 0.4976, 0.1534, 0.4976, 0.1543, 0.4968, 0.1543, 0.4999, 0.161, 0.4991, 0.161, 0.4991, 0.1601, 0.4999, 0.1601, 0.4999, 0.1534, 0.4999, 0.1543, 0.4991, 0.1543, 0.4991, 0.1534, 0.4991, 0.1543, 0.4984, 0.1543, 0.4984, 0.1534, 0.4991, 0.1534, 0.4988, 0.1586, 0.4988, 0.1601, 0.4977, 0.1601, 0.4977, 0.1586, 0.4977, 0.1615, 0.4965, 0.1615, 0.4965, 0.1601, 0.4977, 0.1601, 0.5011, 0.1615, 0.5011, 0.1629, 0.4999, 0.1629, 0.4999, 0.1615, 0.4999, 0.1586, 0.4988, 0.1586, 0.4988, 0.1572, 0.4999, 0.1572, 0.4977, 0.1558, 0.4977, 0.1572, 0.4965, 0.1572, 0.4965, 0.1558, 0.4965, 0.1601, 0.4965, 0.1586, 0.4977, 0.1586, 0.4977, 0.1601, 0.4957, 0.1595, 0.4957, 0.1605, 0.495, 0.1605, 0.495, 0.1595, 0.4957, 0.1556, 0.495, 0.1556, 0.495, 0.1546, 0.4957, 0.1546, 0.4957, 0.1566, 0.4957, 0.1576, 0.495, 0.1576, 0.495, 0.1566, 0.4965, 0.1595, 0.4957, 0.1595, 0.4957, 0.1585, 0.4965, 0.1585, 0.4957, 0.1605, 0.4957, 0.1615, 0.495, 0.1615, 0.495, 0.1605, 0.495, 0.1585, 0.495, 0.1576, 0.4957, 0.1576, 0.4957, 0.1585, 0.5011, 0.1558, 0.5011, 0.1572, 0.4999, 0.1572, 0.4999, 0.1558, 0.4977, 0.1629, 0.4965, 0.1629, 0.4965, 0.1615, 0.4977, 0.1615, 0.5011, 0.1601, 0.5011, 0.1615, 0.4999, 0.1615, 0.4999, 0.1601, 0.5011, 0.1586, 0.4999, 0.1586, 0.4999, 0.1572, 0.5011, 0.1572, 0.4999, 0.1543, 0.4999, 0.1558, 0.4988, 0.1558, 0.4988, 0.1543, 0.4977, 0.1558, 0.4977, 0.1543, 0.4988, 0.1543, 0.4988, 0.1558, 0.4965, 0.1576, 0.4965, 0.1585, 0.4957, 0.1585, 0.4957, 0.1576, 0.4957, 0.1546, 0.495, 0.1546, 0.495, 0.1536, 0.4957, 0.1536, 0.4965, 0.1556, 0.4965, 0.1566, 0.4957, 0.1566, 0.4957, 0.1556, 0.4965, 0.1605, 0.4957, 0.1605, 0.4957, 0.1595, 0.4965, 0.1595, 0.4965, 0.1566, 0.4965, 0.1576, 0.4957, 0.1576, 0.4957, 0.1566, 0.4957, 0.1546, 0.4957, 0.1536, 0.4965, 0.1536, 0.4965, 0.1546, 0.4988, 0.1615, 0.4988, 0.1629, 0.4977, 0.1629, 0.4977, 0.1615, 0.4977, 0.1586, 0.4965, 0.1586, 0.4965, 0.1572, 0.4977, 0.1572, 0.5011, 0.1586, 0.5011, 0.1601, 0.4999, 0.1601, 0.4999, 0.1586, 0.4999, 0.1629, 0.4988, 0.1629, 0.4988, 0.1615, 0.4999, 0.1615, 0.4977, 0.1543, 0.4977, 0.1558, 0.4965, 0.1558, 0.4965, 0.1543, 0.4999, 0.1558, 0.4999, 0.1543, 0.5011, 0.1543, 0.5011, 0.1558, 0.503, 0.1629, 0.5025, 0.1629, 0.5025, 0.15, 0.503, 0.15, 0.502, 0.1629, 0.5015, 0.1629, 0.5015, 0.15, 0.502, 0.15, 0.5011, 0.15, 0.5015, 0.15, 0.5015, 0.1629, 0.5011, 0.1629, 0.5025, 0.1629, 0.502, 0.1629, 0.502, 0.15, 0.5025, 0.15, 0.5006, 0.1528, 0.5006, 0.1534, 0.5001, 0.1534, 0.5001, 0.1528, 0.5006, 0.1534, 0.5006, 0.1528, 0.5011, 0.1528, 0.5011, 0.1534, 0.5002, 0.1642, 0.5004, 0.1642, 0.5004, 0.1662, 0.5002, 0.1662, 0.498, 0.1534, 0.4986, 0.1539, 0.4986, 0.1554, 0.498, 0.1554, 0.4997, 0.1642, 0.4999, 0.1642, 0.4999, 0.1662, 0.4997, 0.1662, 0.4997, 0.1662, 0.4999, 0.1662, 0.4999, 0.1664, 0.4997, 0.1664, 0.4967, 0.162, 0.4966, 0.1621, 0.4965, 0.1619, 0.4966, 0.1618, 0.4986, 0.1554, 0.4992, 0.1554, 0.4992, 0.1556, 0.4986, 0.1556, 0.4986, 0.1539, 0.4992, 0.1534, 0.4992, 0.1554, 0.4986, 0.1554, 0.4968, 0.1614, 0.4968, 0.1616, 0.4967, 0.1616, 0.4967, 0.1614, 0.4958, 0.1621, 0.4957, 0.162, 0.4958, 0.1618, 0.4959, 0.1619, 0.4968, 0.1616, 0.4967, 0.162, 0.4966, 0.1618, 0.4967, 0.1616, 0.4959, 0.1622, 0.4958, 0.1621, 0.4959, 0.1619, 0.496, 0.162, 0.496, 0.1623, 0.4959, 0.1622, 0.496, 0.162, 0.4961, 0.162, 0.4962, 0.1623, 0.496, 0.1623, 0.4961, 0.162, 0.4962, 0.1621, 0.4963, 0.1623, 0.4962, 0.1623, 0.4962, 0.1621, 0.4963, 0.162, 0.4956, 0.1594, 0.4962, 0.1594, 0.4962, 0.1596, 0.4957, 0.1596, 0.4964, 0.1622, 0.4963, 0.1623, 0.4963, 0.162, 0.4964, 0.162, 0.498, 0.1532, 0.4981, 0.1529, 0.4986, 0.1538, 0.4981, 0.1529, 0.4982, 0.1527, 0.4986, 0.1538, 0.4982, 0.1527, 0.4983, 0.1526, 0.4986, 0.1538, 0.4983, 0.1526, 0.4984, 0.1525, 0.4986, 0.1538, 0.4984, 0.1525, 0.4986, 0.1525, 0.4986, 0.1538, 0.4986, 0.1525, 0.4987, 0.1525, 0.4986, 0.1538, 0.4987, 0.1525, 0.4988, 0.1526, 0.4986, 0.1538, 0.4988, 0.1526, 0.4989, 0.1527, 0.4986, 0.1538, 0.4989, 0.1527, 0.4991, 0.1529, 0.4986, 0.1538, 0.4991, 0.1529, 0.4992, 0.1532, 0.4986, 0.1538, 0.5033, 0.1592, 0.5031, 0.1592, 0.5031, 0.1589, 0.5033, 0.1589, 0.4965, 0.1659, 0.4964, 0.1659, 0.4964, 0.1657, 0.4965, 0.1657, 0.4965, 0.1657, 0.4964, 0.1657, 0.4964, 0.1655, 0.4965, 0.1655, 0.4965, 0.1655, 0.4964, 0.1655, 0.4964, 0.1653, 0.4965, 0.1653, 0.4965, 0.1653, 0.4964, 0.1653, 0.4964, 0.1651, 0.4965, 0.1651, 0.4965, 0.1651, 0.4964, 0.1651, 0.4964, 0.1648, 0.4965, 0.1648, 0.4965, 0.1648, 0.4964, 0.1648, 0.4964, 0.1646, 0.4965, 0.1646, 0.4965, 0.1646, 0.4964, 0.1646, 0.4964, 0.1644, 0.4965, 0.1644, 0.4965, 0.1644, 0.4964, 0.1644, 0.4964, 0.1643, 0.4965, 0.1643, 0.4977, 0.1613, 0.4979, 0.1613, 0.4979, 0.1616, 0.4977, 0.1616, 0.4962, 0.1594, 0.4968, 0.1594, 0.4967, 0.1596, 0.4962, 0.1596, 0.5015, 0.1675, 0.5015, 0.1683, 0.5014, 0.1683, 0.5014, 0.1675, 0.4979, 0.1677, 0.4979, 0.1675, 0.498, 0.1675, 0.498, 0.1677, 0.5053, 0.1555, 0.5053, 0.1572, 0.5052, 0.1572, 0.5052, 0.1555, 0.4979, 0.1679, 0.4979, 0.1677, 0.498, 0.1677, 0.498, 0.1679, 0.5052, 0.159, 0.5052, 0.1588, 0.5053, 0.1588, 0.5053, 0.159, 0.4979, 0.168, 0.4979, 0.1679, 0.498, 0.1679, 0.498, 0.168, 0.5053, 0.1551, 0.5053, 0.1553, 0.5052, 0.1553, 0.5052, 0.1551, 0.4979, 0.1682, 0.4979, 0.168, 0.498, 0.168, 0.498, 0.1682, 0.4979, 0.167, 0.4979, 0.1668, 0.498, 0.1668, 0.498, 0.167, 0.5052, 0.1588, 0.5052, 0.1586, 0.5053, 0.1586, 0.5053, 0.1588, 0.4979, 0.1672, 0.4979, 0.167, 0.498, 0.167, 0.498, 0.1672, 0.4957, 0.162, 0.4956, 0.1616, 0.4957, 0.1616, 0.4958, 0.1618, 0.4956, 0.1614, 0.4956, 0.1594, 0.4957, 0.1596, 0.4957, 0.1614, 0.4966, 0.1621, 0.4964, 0.1622, 0.4964, 0.162, 0.4965, 0.1619, 0.1728, 0.812, 0.1734, 0.8126, 0.1734, 0.8141, 0.1728, 0.8141, 0.1728, 0.8118, 0.1729, 0.8116, 0.1734, 0.8125, 0.1729, 0.8116, 0.173, 0.8114, 0.1734, 0.8125, 0.173, 0.8114, 0.1731, 0.8113, 0.1734, 0.8125, 0.1731, 0.8113, 0.1733, 0.8112, 0.1734, 0.8125, 0.1733, 0.8112, 0.1734, 0.8112, 0.1734, 0.8125, 0.1734, 0.8112, 0.1735, 0.8112, 0.1734, 0.8125, 0.1735, 0.8112, 0.1736, 0.8113, 0.1734, 0.8125, 0.1736, 0.8113, 0.1738, 0.8114, 0.1734, 0.8125, 0.1738, 0.8114, 0.1739, 0.8116, 0.1734, 0.8125, 0.1739, 0.8116, 0.174, 0.8118, 0.1734, 0.8125, 0.1734, 0.8126, 0.174, 0.812, 0.174, 0.8141, 0.1734, 0.8141, 0.4979, 0.1675, 0.4979, 0.1673, 0.498, 0.1673, 0.498, 0.1675, 0.5015, 0.1667, 0.5015, 0.1675, 0.5014, 0.1675, 0.5014, 0.1667, 0.4979, 0.1673, 0.4979, 0.1672, 0.498, 0.1672, 0.498, 0.1673, 0.5049, 0.1568, 0.5049, 0.1551, 0.505, 0.1551, 0.505, 0.1568, 0.4971, 0.1681, 0.4971, 0.1685, 0.497, 0.1685, 0.497, 0.1681, 0.5038, 0.168, 0.5038, 0.1663, 0.5039, 0.1663, 0.5039, 0.168, 0.4959, 0.1685, 0.4959, 0.1681, 0.496, 0.1681, 0.496, 0.1685, 0.5033, 0.1589, 0.5033, 0.1572, 0.5035, 0.1572, 0.5035, 0.1589, 0.5025, 0.1575, 0.5025, 0.1592, 0.5023, 0.1592, 0.5023, 0.1575, 0.496, 0.1623, 0.4959, 0.1622, 0.496, 0.162, 0.4961, 0.162, 0.4959, 0.1622, 0.4958, 0.1621, 0.4959, 0.1619, 0.496, 0.162, 0.4968, 0.1616, 0.4967, 0.162, 0.4966, 0.1618, 0.4967, 0.1616, 0.4958, 0.1621, 0.4957, 0.162, 0.4958, 0.1618, 0.4959, 0.1619, 0.4968, 0.1614, 0.4968, 0.1616, 0.4967, 0.1616, 0.4967, 0.1614, 0.4986, 0.1539, 0.4992, 0.1534, 0.4992, 0.1554, 0.4986, 0.1554, 0.4986, 0.1554, 0.4992, 0.1554, 0.4992, 0.1556, 0.4986, 0.1556, 0.4967, 0.162, 0.4966, 0.1621, 0.4965, 0.1619, 0.4966, 0.1618, 0.4997, 0.1662, 0.4999, 0.1662, 0.4999, 0.1664, 0.4997, 0.1664, 0.4997, 0.1642, 0.4999, 0.1642, 0.4999, 0.1662, 0.4997, 0.1662, 0.498, 0.1534, 0.4986, 0.1539, 0.4986, 0.1554, 0.498, 0.1554, 0.5002, 0.1642, 0.5004, 0.1642, 0.5004, 0.1662, 0.5002, 0.1662, 0.1734, 0.8125, 0.174, 0.8118, 0.174, 0.812, 0.1734, 0.8126, 0.1728, 0.8118, 0.1734, 0.8125, 0.1734, 0.8126, 0.1728, 0.812, 0.4956, 0.1616, 0.4956, 0.1614, 0.4957, 0.1614, 0.4957, 0.1616, 0.5052, 0.1607, 0.5052, 0.159, 0.5053, 0.159, 0.5053, 0.1607, 0.5053, 0.1553, 0.5053, 0.1555, 0.5052, 0.1555, 0.5052, 0.1553, 0.4968, 0.1594, 0.4968, 0.1614, 0.4967, 0.1614, 0.4967, 0.1596, 0.4986, 0.1538, 0.4992, 0.1532, 0.4992, 0.1534, 0.4986, 0.1539, 0.5021, 0.1686, 0.5021, 0.1683, 0.5022, 0.1683, 0.5022, 0.1686, 0.498, 0.1532, 0.4986, 0.1538, 0.4986, 0.1539, 0.498, 0.1534, 0.4992, 0.1534, 0.4992, 0.1532, 0.4992, 0.1532, 0.4992, 0.1534, 0.4985, 0.1683, 0.4985, 0.1681, 0.4987, 0.1681, 0.4987, 0.1683, 0.5047, 0.1681, 0.5047, 0.1683, 0.5046, 0.1683, 0.5046, 0.1681, 0.4968, 0.1616, 0.4968, 0.1614, 0.4968, 0.1614, 0.4968, 0.1616, 0.5036, 0.158, 0.5036, 0.1583, 0.5035, 0.1583, 0.5035, 0.158, 0.5049, 0.1682, 0.5049, 0.1679, 0.505, 0.1679, 0.505, 0.1682, 0.4956, 0.1614, 0.4956, 0.1616, 0.4955, 0.1616, 0.4955, 0.1614, 0.498, 0.1532, 0.498, 0.1534, 0.4979, 0.1534, 0.4979, 0.1532, 0.5015, 0.1683, 0.5015, 0.1686, 0.5015, 0.1686, 0.5015, 0.1683, 0.498, 0.1556, 0.4986, 0.1556, 0.4986, 0.1557, 0.498, 0.1557, 0.5053, 0.1561, 0.5053, 0.1551, 0.5054, 0.1551, 0.5054, 0.1561, 0.5053, 0.1644, 0.5053, 0.1654, 0.5053, 0.1654, 0.5053, 0.1644, 0.5053, 0.1634, 0.5053, 0.1644, 0.5053, 0.1644, 0.5053, 0.1634, 0.498, 0.1554, 0.4986, 0.1554, 0.4986, 0.1556, 0.498, 0.1556, 0.5002, 0.1662, 0.5004, 0.1662, 0.5004, 0.1664, 0.5002, 0.1664, 0.4967, 0.1643, 0.4967, 0.1633, 0.4968, 0.1633, 0.4968, 0.1643, 0.4967, 0.1633, 0.4967, 0.1623, 0.4968, 0.1623, 0.4968, 0.1633, 0.5051, 0.1662, 0.5051, 0.1672, 0.505, 0.1672, 0.505, 0.1662, 0.5002, 0.1662, 0.5002, 0.1664, 0.5002, 0.1664, 0.5002, 0.1662, 0.5051, 0.1672, 0.5051, 0.1682, 0.505, 0.1682, 0.505, 0.1672, 0.4999, 0.1664, 0.4999, 0.1662, 0.4999, 0.1662, 0.4999, 0.1664, 0.503, 0.1582, 0.503, 0.1572, 0.5031, 0.1572, 0.5031, 0.1582, 0.503, 0.1591, 0.503, 0.1582, 0.5031, 0.1582, 0.5031, 0.1591, 0.5053, 0.1571, 0.5053, 0.1561, 0.5054, 0.1561, 0.5054, 0.1571, 0.4986, 0.1556, 0.4992, 0.1556, 0.4992, 0.1557, 0.4986, 0.1557, 0.4997, 0.1664, 0.4999, 0.1664, 0.4999, 0.1665, 0.4997, 0.1665, 0.5002, 0.1664, 0.5004, 0.1664, 0.5004, 0.1665, 0.5002, 0.1665, 0.4962, 0.1623, 0.496, 0.1623, 0.4961, 0.162, 0.4962, 0.1621, 0.4963, 0.1623, 0.4962, 0.1623, 0.4962, 0.1621, 0.4963, 0.162, 0.4956, 0.1594, 0.4962, 0.1594, 0.4962, 0.1596, 0.4957, 0.1596, 0.4964, 0.1622, 0.4963, 0.1623, 0.4963, 0.162, 0.4964, 0.162, 0.498, 0.1532, 0.4981, 0.1529, 0.4986, 0.1538, 0.4981, 0.1529, 0.4982, 0.1527, 0.4986, 0.1538, 0.4982, 0.1527, 0.4983, 0.1526, 0.4986, 0.1538, 0.4983, 0.1526, 0.4984, 0.1525, 0.4986, 0.1538, 0.4984, 0.1525, 0.4986, 0.1525, 0.4986, 0.1538, 0.4986, 0.1525, 0.4987, 0.1525, 0.4986, 0.1538, 0.4987, 0.1525, 0.4988, 0.1526, 0.4986, 0.1538, 0.4988, 0.1526, 0.4989, 0.1527, 0.4986, 0.1538, 0.4989, 0.1527, 0.4991, 0.1529, 0.4986, 0.1538, 0.4991, 0.1529, 0.4992, 0.1532, 0.4986, 0.1538, 0.5033, 0.1592, 0.5031, 0.1592, 0.5031, 0.1589, 0.5033, 0.1589, 0.4965, 0.1659, 0.4964, 0.1659, 0.4964, 0.1657, 0.4965, 0.1657, 0.4965, 0.1657, 0.4964, 0.1657, 0.4964, 0.1655, 0.4965, 0.1655, 0.4965, 0.1655, 0.4964, 0.1655, 0.4964, 0.1653, 0.4965, 0.1653, 0.4965, 0.1653, 0.4964, 0.1653, 0.4964, 0.1651, 0.4965, 0.1651, 0.4965, 0.1651, 0.4964, 0.1651, 0.4964, 0.1648, 0.4965, 0.1648, 0.4965, 0.1648, 0.4964, 0.1648, 0.4964, 0.1646, 0.4965, 0.1646, 0.4965, 0.1646, 0.4964, 0.1646, 0.4964, 0.1644, 0.4965, 0.1644, 0.4965, 0.1644, 0.4964, 0.1644, 0.4964, 0.1643, 0.4965, 0.1643, 0.4977, 0.1613, 0.4979, 0.1613, 0.4979, 0.1616, 0.4977, 0.1616, 0.4962, 0.1594, 0.4968, 0.1594, 0.4967, 0.1596, 0.4962, 0.1596, 0.5015, 0.1675, 0.5015, 0.1683, 0.5014, 0.1683, 0.5014, 0.1675, 0.4979, 0.1677, 0.4979, 0.1675, 0.498, 0.1675, 0.498, 0.1677, 0.5053, 0.1555, 0.5053, 0.1572, 0.5052, 0.1572, 0.5052, 0.1555, 0.4979, 0.1679, 0.4979, 0.1677, 0.498, 0.1677, 0.498, 0.1679, 0.5052, 0.159, 0.5052, 0.1588, 0.5053, 0.1588, 0.5053, 0.159, 0.4979, 0.168, 0.4979, 0.1679, 0.498, 0.1679, 0.498, 0.168, 0.5053, 0.1551, 0.5053, 0.1553, 0.5052, 0.1553, 0.5052, 0.1551, 0.4979, 0.1682, 0.4979, 0.168, 0.498, 0.168, 0.498, 0.1682, 0.4979, 0.167, 0.4979, 0.1668, 0.498, 0.1668, 0.498, 0.167, 0.5052, 0.1588, 0.5052, 0.1586, 0.5053, 0.1586, 0.5053, 0.1588, 0.4979, 0.1672, 0.4979, 0.167, 0.498, 0.167, 0.498, 0.1672, 0.4957, 0.162, 0.4956, 0.1616, 0.4957, 0.1616, 0.4958, 0.1618, 0.4956, 0.1614, 0.4956, 0.1594, 0.4957, 0.1596, 0.4957, 0.1614, 0.4966, 0.1621, 0.4964, 0.1622, 0.4964, 0.162, 0.4965, 0.1619, 0.1728, 0.812, 0.1734, 0.8126, 0.1734, 0.8141, 0.1728, 0.8141, 0.1728, 0.8118, 0.1729, 0.8116, 0.1734, 0.8125, 0.1729, 0.8116, 0.173, 0.8114, 0.1734, 0.8125, 0.173, 0.8114, 0.1731, 0.8113, 0.1734, 0.8125, 0.1731, 0.8113, 0.1733, 0.8112, 0.1734, 0.8125, 0.1733, 0.8112, 0.1734, 0.8112, 0.1734, 0.8125, 0.1734, 0.8112, 0.1735, 0.8112, 0.1734, 0.8125, 0.1735, 0.8112, 0.1736, 0.8113, 0.1734, 0.8125, 0.1736, 0.8113, 0.1738, 0.8114, 0.1734, 0.8125, 0.1738, 0.8114, 0.1739, 0.8116, 0.1734, 0.8125, 0.1739, 0.8116, 0.174, 0.8118, 0.1734, 0.8125, 0.1734, 0.8126, 0.174, 0.812, 0.174, 0.8141, 0.1734, 0.8141, 0.4979, 0.1675, 0.4979, 0.1673, 0.498, 0.1673, 0.498, 0.1675, 0.5015, 0.1667, 0.5015, 0.1675, 0.5014, 0.1675, 0.5014, 0.1667, 0.4979, 0.1673, 0.4979, 0.1672, 0.498, 0.1672, 0.498, 0.1673, 0.5049, 0.1568, 0.5049, 0.1551, 0.505, 0.1551, 0.505, 0.1568, 0.4971, 0.1681, 0.4971, 0.1685, 0.497, 0.1685, 0.497, 0.1681, 0.5038, 0.168, 0.5038, 0.1663, 0.5039, 0.1663, 0.5039, 0.168, 0.4959, 0.1685, 0.4959, 0.1681, 0.496, 0.1681, 0.496, 0.1685, 0.5033, 0.1589, 0.5033, 0.1572, 0.5035, 0.1572, 0.5035, 0.1589, 0.5025, 0.1575, 0.5025, 0.1592, 0.5023, 0.1592, 0.5023, 0.1575, 0.1734, 0.8125, 0.174, 0.8118, 0.174, 0.812, 0.1734, 0.8126, 0.1728, 0.8118, 0.1734, 0.8125, 0.1734, 0.8126, 0.1728, 0.812, 0.4956, 0.1616, 0.4956, 0.1614, 0.4957, 0.1614, 0.4957, 0.1616, 0.5052, 0.1607, 0.5052, 0.159, 0.5053, 0.159, 0.5053, 0.1607, 0.5053, 0.1553, 0.5053, 0.1555, 0.5052, 0.1555, 0.5052, 0.1553, 0.4968, 0.1594, 0.4968, 0.1614, 0.4967, 0.1614, 0.4967, 0.1596, 0.4986, 0.1538, 0.4992, 0.1532, 0.4992, 0.1534, 0.4986, 0.1539, 0.5021, 0.1686, 0.5021, 0.1683, 0.5022, 0.1683, 0.5022, 0.1686, 0.498, 0.1532, 0.4986, 0.1538, 0.4986, 0.1539, 0.498, 0.1534, 0.4992, 0.1534, 0.4992, 0.1532, 0.4992, 0.1532, 0.4992, 0.1534, 0.4985, 0.1683, 0.4985, 0.1681, 0.4987, 0.1681, 0.4987, 0.1683, 0.5047, 0.1681, 0.5047, 0.1683, 0.5046, 0.1683, 0.5046, 0.1681, 0.4968, 0.1616, 0.4968, 0.1614, 0.4968, 0.1614, 0.4968, 0.1616, 0.5036, 0.158, 0.5036, 0.1583, 0.5035, 0.1583, 0.5035, 0.158, 0.5049, 0.1682, 0.5049, 0.1679, 0.505, 0.1679, 0.505, 0.1682, 0.4956, 0.1614, 0.4956, 0.1616, 0.4955, 0.1616, 0.4955, 0.1614, 0.498, 0.1532, 0.498, 0.1534, 0.4979, 0.1534, 0.4979, 0.1532, 0.5015, 0.1683, 0.5015, 0.1686, 0.5015, 0.1686, 0.5015, 0.1683, 0.498, 0.1556, 0.4986, 0.1556, 0.4986, 0.1557, 0.498, 0.1557, 0.5053, 0.1561, 0.5053, 0.1551, 0.5054, 0.1551, 0.5054, 0.1561, 0.5053, 0.1644, 0.5053, 0.1654, 0.5053, 0.1654, 0.5053, 0.1644, 0.5053, 0.1634, 0.5053, 0.1644, 0.5053, 0.1644, 0.5053, 0.1634, 0.498, 0.1554, 0.4986, 0.1554, 0.4986, 0.1556, 0.498, 0.1556, 0.5002, 0.1662, 0.5004, 0.1662, 0.5004, 0.1664, 0.5002, 0.1664, 0.4967, 0.1643, 0.4967, 0.1633, 0.4968, 0.1633, 0.4968, 0.1643, 0.4967, 0.1633, 0.4967, 0.1623, 0.4968, 0.1623, 0.4968, 0.1633, 0.5051, 0.1662, 0.5051, 0.1672, 0.505, 0.1672, 0.505, 0.1662, 0.5002, 0.1662, 0.5002, 0.1664, 0.5002, 0.1664, 0.5002, 0.1662, 0.5051, 0.1672, 0.5051, 0.1682, 0.505, 0.1682, 0.505, 0.1672, 0.4999, 0.1664, 0.4999, 0.1662, 0.4999, 0.1662, 0.4999, 0.1664, 0.503, 0.1582, 0.503, 0.1572, 0.5031, 0.1572, 0.5031, 0.1582, 0.503, 0.1591, 0.503, 0.1582, 0.5031, 0.1582, 0.5031, 0.1591, 0.5053, 0.1571, 0.5053, 0.1561, 0.5054, 0.1561, 0.5054, 0.1571, 0.4986, 0.1556, 0.4992, 0.1556, 0.4992, 0.1557, 0.4986, 0.1557, 0.4997, 0.1664, 0.4999, 0.1664, 0.4999, 0.1665, 0.4997, 0.1665, 0.5002, 0.1664, 0.5004, 0.1664, 0.5004, 0.1665, 0.5002, 0.1665, 0.2819, 0.1119, 0.2819, 0.1119, 0.2819, 0.1119, 0.2819, 0.1119, 0.2819, 0.1119, 0.2819, 0.1119, 0.2819, 0.1119, 0.2819, 0.1119, 0.2819, 0.1119, 0.2819, 0.1119, 0.2819, 0.1119, 0.2819, 0.1119, 0.2819, 0.1119, 0.2819, 0.1119, 0.2819, 0.1119, 0.2819, 0.1119, 0.2819, 0.1119, 0.2819, 0.1119, 0.2819, 0.1119, 0.2819, 0.1119, 0.2819, 0.1119, 0.2819, 0.1119, 0.2819, 0.1119, 0.2819, 0.1119, 0.2819, 0.1119, 0.2819, 0.1119, 0.2819, 0.1119, 0.2819, 0.1119, 0.2819, 0.1119, 0.2819, 0.1119, 0.2819, 0.1119, 0.2819, 0.1119, 0.2819, 0.1119, 0.2819, 0.1119, 0.2819, 0.1119, 0.2819, 0.1119, 0.2819, 0.1119, 0.2819, 0.1119, 0.2819, 0.1119, 0.2819, 0.1119, 0.2819, 0.1119, 0.2819, 0.1119, 0.2819, 0.1119, 0.2819, 0.1119, 0.2819, 0.1119, 0.2819, 0.1119, 0.2819, 0.1119, 0.2819, 0.1119, 0.4992, 0.1622, 0.4992, 0.1667, 0.499, 0.1667, 0.499, 0.1622, 0.4977, 0.1622, 0.4979, 0.1622, 0.4979, 0.1672, 0.4977, 0.1672, 0.4999, 0.1622, 0.4968, 0.1622, 0.4968, 0.1572, 0.4999, 0.1572, 0.4974, 0.1622, 0.4977, 0.1622, 0.4977, 0.1672, 0.4974, 0.1672, 0.4982, 0.1671, 0.4982, 0.1622, 0.4984, 0.1622, 0.4984, 0.1671, 0.4982, 0.1622, 0.4982, 0.1671, 0.4979, 0.1671, 0.4979, 0.1622, 0.5027, 0.162, 0.5027, 0.1575, 0.503, 0.1572, 0.503, 0.1622, 0.5002, 0.162, 0.5027, 0.162, 0.503, 0.1622, 0.4999, 0.1622, 0.5002, 0.1575, 0.5002, 0.162, 0.4999, 0.1622, 0.4999, 0.1572, 0.5027, 0.1575, 0.5002, 0.1575, 0.4999, 0.1572, 0.503, 0.1572, 0.1694, 0.7612, 0.1765, 0.7612, 0.1765, 0.7726, 0.1694, 0.7726, 0.4988, 0.1667, 0.4988, 0.1622, 0.499, 0.1622, 0.499, 0.1667, 0.5027, 0.1662, 0.5027, 0.1622, 0.5029, 0.1622, 0.5029, 0.1662, 0.5025, 0.1662, 0.5025, 0.1622, 0.5027, 0.1622, 0.5027, 0.1662, 0.4968, 0.1622, 0.4971, 0.1622, 0.4971, 0.167, 0.4968, 0.167, 0.4988, 0.167, 0.4986, 0.167, 0.4986, 0.1622, 0.4988, 0.1622, 0.4971, 0.1622, 0.4974, 0.1622, 0.4974, 0.167, 0.4971, 0.167, 0.4984, 0.1622, 0.4986, 0.1622, 0.4986, 0.167, 0.4984, 0.167, 0.5025, 0.1668, 0.5025, 0.1662, 0.5027, 0.1662, 0.5027, 0.1668, 0.5029, 0.1662, 0.5029, 0.1668, 0.5027, 0.1668, 0.5027, 0.1662, 0.5025, 0.1666, 0.5023, 0.1666, 0.5023, 0.1622, 0.5025, 0.1622, 0.4999, 0.1622, 0.5001, 0.1622, 0.5001, 0.1666, 0.4999, 0.1666, 0.5011, 0.1622, 0.5013, 0.1622, 0.5013, 0.1666, 0.5011, 0.1666, 0.4996, 0.1666, 0.4994, 0.1666, 0.4994, 0.1622, 0.4996, 0.1622, 0.5007, 0.1669, 0.5007, 0.1666, 0.5009, 0.1666, 0.5009, 0.1669, 0.5005, 0.1669, 0.5005, 0.1666, 0.5007, 0.1666, 0.5007, 0.1669, 0.5019, 0.1666, 0.5017, 0.1666, 0.5017, 0.1622, 0.5019, 0.1622, 0.5003, 0.1622, 0.5005, 0.1622, 0.5005, 0.1666, 0.5003, 0.1666, 0.5015, 0.1622, 0.5017, 0.1622, 0.5017, 0.1666, 0.5015, 0.1666, 0.4994, 0.1666, 0.4992, 0.1666, 0.4992, 0.1622, 0.4994, 0.1622, 0.4996, 0.1669, 0.4996, 0.1666, 0.4999, 0.1666, 0.4999, 0.1669, 0.5003, 0.1669, 0.5003, 0.1666, 0.5005, 0.1666, 0.5005, 0.1669, 0.5021, 0.1666, 0.5019, 0.1666, 0.5019, 0.1622, 0.5021, 0.1622, 0.5001, 0.1622, 0.5003, 0.1622, 0.5003, 0.1666, 0.5001, 0.1666, 0.5013, 0.1622, 0.5015, 0.1622, 0.5015, 0.1666, 0.5013, 0.1666, 0.5009, 0.1666, 0.5007, 0.1666, 0.5007, 0.1622, 0.5009, 0.1622, 0.4999, 0.1669, 0.4999, 0.1666, 0.5001, 0.1666, 0.5001, 0.1669, 0.4994, 0.1669, 0.4994, 0.1666, 0.4996, 0.1666, 0.4996, 0.1669, 0.5023, 0.1666, 0.5021, 0.1666, 0.5021, 0.1622, 0.5023, 0.1622, 0.4996, 0.1622, 0.4999, 0.1622, 0.4999, 0.1666, 0.4996, 0.1666, 0.5009, 0.1622, 0.5011, 0.1622, 0.5011, 0.1666, 0.5009, 0.1666, 0.5007, 0.1666, 0.5005, 0.1666, 0.5005, 0.1622, 0.5007, 0.1622, 0.5001, 0.1669, 0.5001, 0.1666, 0.5003, 0.1666, 0.5003, 0.1669, 0.4992, 0.1669, 0.4992, 0.1666, 0.4994, 0.1666, 0.4994, 0.1669])
me_cube.materials.append(mat_material_001)
me_cube.use_remesh_preserve_volume = False
me_cube.use_remesh_preserve_attributes = False
me_cube.use_mirror_vertex_groups = False
me_cube.update()

# ---- objects
ob_cube = bpy.data.objects.new('Cube', me_cube)

# ---- transforms, parenting, visibility, modifiers, constraints
ob_cube.location = (0.0, 0.0, 0.9508)
ob_cube.scale = (1.568, 1.568, 1.568)
ob_cube.lock_rotations_4d = False
ob_cube.empty_display_type = 'ARROWS'
ob_cube.lineart.crease_threshold = 0.0
_m = ob_cube.modifiers.new('Mirror', 'MIRROR')
_m.use_axis = (False, True, False)

# ---- collection membership
col_collection_1.objects.link(ob_cube)

# ---- scene / render settings (as saved in the file)
scene.frame_start = 1; scene.frame_end = 250; scene.frame_set(49)
scene.render.engine = 'CYCLES'
scene.render.resolution_percentage = 50
scene.render.dither_intensity = 0.0
scene.cycles.use_denoising = False
scene.cycles.samples = 128
scene.cycles.sampling_pattern = 'TABULATED_SOBOL'
scene.cycles.light_sampling_threshold = 0.0
scene.cycles.use_adaptive_sampling = False
scene.cycles.use_light_tree = False
scene.cycles.blur_glossy = 0.0
scene.cycles.sample_clamp_indirect = 0.0
scene.view_settings.view_transform = 'Standard'
bpy.context.view_layer.update()

# ---- added for rendering (the .blend has no active camera and no usable light): camera, sun
cam_auto = bpy.data.cameras.new('AutoCamera')
cam_auto.lens = 50.0
cam_auto.sensor_width = 36.0
cam_auto.clip_end = 1000.0
ob_auto_camera = bpy.data.objects.new('AutoCamera', cam_auto)
scene.collection.objects.link(ob_auto_camera)
ob_auto_camera.location = (17.9907, -21.8386, 20.8529)
ob_auto_camera.rotation_euler = (1.09748, -7.21219e-08, 0.694738)
scene.camera = ob_auto_camera
light_auto_sun = bpy.data.lights.new('AutoSun', 'SUN')
light_auto_sun.energy = 3.0
light_auto_sun.angle = 0.0523599
ob_auto_sun = bpy.data.objects.new('AutoSun', light_auto_sun)
scene.collection.objects.link(ob_auto_sun)
ob_auto_sun.rotation_euler = (0.872665, 0.174533, 0.523599)
bpy.context.view_layer.update()
